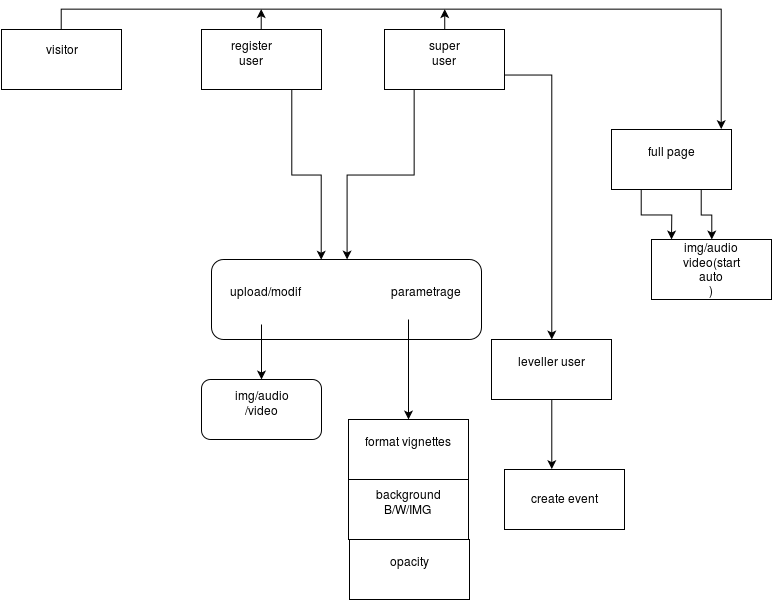

The diagram above was exported from draw.io. Its source (the exported page's mxGraphModel, read from the mxfile embedded in the PNG):
<mxGraphModel dx="1035" dy="488" grid="1" gridSize="10" guides="1" tooltips="1" connect="1" arrows="1" fold="1" page="1" pageScale="1" pageWidth="826" pageHeight="1169" background="#ffffff" math="0" shadow="0">
  <root>
    <mxCell id="0" />
    <mxCell id="1" parent="0" />
    <mxCell id="45" style="edgeStyle=orthogonalEdgeStyle;rounded=0;html=1;exitX=0.5;exitY=0;entryX=0.917;entryY=0;entryPerimeter=0;jettySize=auto;orthogonalLoop=1;" edge="1" parent="1" source="25" target="32">
      <mxGeometry relative="1" as="geometry" />
    </mxCell>
    <mxCell id="25" value="" style="whiteSpace=wrap;html=1;" vertex="1" parent="1">
      <mxGeometry x="30" y="30" width="120" height="60" as="geometry" />
    </mxCell>
    <mxCell id="47" style="edgeStyle=orthogonalEdgeStyle;rounded=0;html=1;exitX=0.5;exitY=0;jettySize=auto;orthogonalLoop=1;" edge="1" parent="1" source="26">
      <mxGeometry relative="1" as="geometry">
        <mxPoint x="290" y="10" as="targetPoint" />
      </mxGeometry>
    </mxCell>
    <mxCell id="48" style="edgeStyle=orthogonalEdgeStyle;rounded=0;html=1;exitX=0.75;exitY=1;jettySize=auto;orthogonalLoop=1;entryX=0.407;entryY=0;entryPerimeter=0;" edge="1" parent="1" source="26" target="42">
      <mxGeometry relative="1" as="geometry">
        <mxPoint x="350" y="180" as="targetPoint" />
        <Array as="points">
          <mxPoint x="320" y="175" />
          <mxPoint x="350" y="175" />
        </Array>
      </mxGeometry>
    </mxCell>
    <mxCell id="26" value="" style="text;html=1;strokeColor=#000000;fillColor=#ffffff;align=center;verticalAlign=middle;whiteSpace=wrap;fontFamily=Helvetica;fontSize=12;fontColor=#000000;" vertex="1" parent="1">
      <mxGeometry x="230" y="30" width="120" height="60" as="geometry" />
    </mxCell>
    <mxCell id="41" style="edgeStyle=orthogonalEdgeStyle;rounded=0;html=1;exitX=0.25;exitY=1;jettySize=auto;orthogonalLoop=1;" edge="1" parent="1" source="27" target="42">
      <mxGeometry relative="1" as="geometry">
        <mxPoint x="280" y="230" as="targetPoint" />
      </mxGeometry>
    </mxCell>
    <mxCell id="46" style="edgeStyle=orthogonalEdgeStyle;rounded=0;html=1;exitX=0.5;exitY=0;jettySize=auto;orthogonalLoop=1;" edge="1" parent="1" source="27">
      <mxGeometry relative="1" as="geometry">
        <mxPoint x="473" y="10" as="targetPoint" />
      </mxGeometry>
    </mxCell>
    <mxCell id="66" style="edgeStyle=orthogonalEdgeStyle;rounded=0;html=1;exitX=1;exitY=0.75;jettySize=auto;orthogonalLoop=1;" edge="1" parent="1" source="27" target="67">
      <mxGeometry relative="1" as="geometry">
        <mxPoint x="570" y="480" as="targetPoint" />
      </mxGeometry>
    </mxCell>
    <mxCell id="27" value="" style="whiteSpace=wrap;html=1;" vertex="1" parent="1">
      <mxGeometry x="413" y="30" width="120" height="60" as="geometry" />
    </mxCell>
    <mxCell id="28" value="visitor" style="text;html=1;strokeColor=none;fillColor=none;align=center;verticalAlign=middle;whiteSpace=wrap;" vertex="1" parent="1">
      <mxGeometry x="70" y="40" width="40" height="20" as="geometry" />
    </mxCell>
    <mxCell id="29" value="register user&lt;br&gt;&lt;br&gt;" style="text;html=1;strokeColor=none;fillColor=none;align=center;verticalAlign=middle;whiteSpace=wrap;" vertex="1" parent="1">
      <mxGeometry x="260" y="50" width="40" height="20" as="geometry" />
    </mxCell>
    <mxCell id="30" value="super user&lt;br&gt;&lt;br&gt;" style="text;html=1;strokeColor=none;fillColor=none;align=center;verticalAlign=middle;whiteSpace=wrap;" vertex="1" parent="1">
      <mxGeometry x="453" y="50" width="40" height="20" as="geometry" />
    </mxCell>
    <mxCell id="35" style="edgeStyle=orthogonalEdgeStyle;rounded=0;html=1;exitX=0.25;exitY=1;jettySize=auto;orthogonalLoop=1;" edge="1" parent="1" source="32">
      <mxGeometry relative="1" as="geometry">
        <mxPoint x="700" y="240" as="targetPoint" />
      </mxGeometry>
    </mxCell>
    <mxCell id="37" style="edgeStyle=orthogonalEdgeStyle;rounded=0;html=1;exitX=0.75;exitY=1;jettySize=auto;orthogonalLoop=1;" edge="1" parent="1" source="32" target="38">
      <mxGeometry relative="1" as="geometry">
        <mxPoint x="760" y="240" as="targetPoint" />
      </mxGeometry>
    </mxCell>
    <mxCell id="32" value="full page&lt;br&gt;&lt;br&gt;" style="whiteSpace=wrap;html=1;" vertex="1" parent="1">
      <mxGeometry x="640" y="130" width="120" height="60" as="geometry" />
    </mxCell>
    <mxCell id="38" value="" style="whiteSpace=wrap;html=1;" vertex="1" parent="1">
      <mxGeometry x="680" y="240" width="120" height="60" as="geometry" />
    </mxCell>
    <mxCell id="39" value="img/audio&lt;br&gt;video(start auto&lt;br&gt;)&lt;br&gt;" style="text;html=1;strokeColor=none;fillColor=none;align=center;verticalAlign=middle;whiteSpace=wrap;" vertex="1" parent="1">
      <mxGeometry x="720" y="260" width="40" height="20" as="geometry" />
    </mxCell>
    <mxCell id="42" value="upload/modif&amp;nbsp;&amp;nbsp;&amp;nbsp;&amp;nbsp;&amp;nbsp;&amp;nbsp;&amp;nbsp;&amp;nbsp;&amp;nbsp;&amp;nbsp;&amp;nbsp;&amp;nbsp;&amp;nbsp;&amp;nbsp;&amp;nbsp;&amp;nbsp;&amp;nbsp;&amp;nbsp;&amp;nbsp;&amp;nbsp;&amp;nbsp;&amp;nbsp;&amp;nbsp;&amp;nbsp;&amp;nbsp;&amp;nbsp;&amp;nbsp;&amp;nbsp;&amp;nbsp; parametrage &amp;nbsp;&amp;nbsp;&amp;nbsp;&amp;nbsp;&amp;nbsp;&amp;nbsp;&amp;nbsp;&amp;nbsp;&amp;nbsp;&amp;nbsp;&amp;nbsp;&amp;nbsp;&amp;nbsp;&amp;nbsp;&amp;nbsp;&amp;nbsp;&amp;nbsp;&amp;nbsp; &lt;br&gt;" style="rounded=1;whiteSpace=wrap;html=1;" vertex="1" parent="1">
      <mxGeometry x="240" y="260" width="270" height="80" as="geometry" />
    </mxCell>
    <mxCell id="55" style="edgeStyle=orthogonalEdgeStyle;rounded=0;html=1;exitX=0.5;exitY=1;jettySize=auto;orthogonalLoop=1;" edge="1" parent="1" target="56">
      <mxGeometry relative="1" as="geometry">
        <mxPoint x="290" y="410" as="targetPoint" />
        <mxPoint x="290" y="325" as="sourcePoint" />
      </mxGeometry>
    </mxCell>
    <mxCell id="59" style="edgeStyle=orthogonalEdgeStyle;rounded=0;html=1;exitX=0.5;exitY=1;jettySize=auto;orthogonalLoop=1;" edge="1" parent="1" target="60">
      <mxGeometry relative="1" as="geometry">
        <mxPoint x="437" y="450" as="targetPoint" />
        <mxPoint x="437" y="320" as="sourcePoint" />
      </mxGeometry>
    </mxCell>
    <mxCell id="56" value="" style="rounded=1;whiteSpace=wrap;html=1;" vertex="1" parent="1">
      <mxGeometry x="230" y="380" width="120" height="60" as="geometry" />
    </mxCell>
    <mxCell id="57" value="img/audio/video&lt;br&gt;&lt;br&gt;" style="text;html=1;strokeColor=none;fillColor=none;align=center;verticalAlign=middle;whiteSpace=wrap;" vertex="1" parent="1">
      <mxGeometry x="270" y="400" width="40" height="20" as="geometry" />
    </mxCell>
    <mxCell id="60" value="format vignettes&lt;br&gt;&lt;br&gt;" style="whiteSpace=wrap;html=1;" vertex="1" parent="1">
      <mxGeometry x="377" y="420" width="120" height="60" as="geometry" />
    </mxCell>
    <mxCell id="61" value="background&lt;br&gt;B/W/IMG&lt;br&gt;&lt;br&gt;" style="whiteSpace=wrap;html=1;" vertex="1" parent="1">
      <mxGeometry x="377" y="480" width="120" height="60" as="geometry" />
    </mxCell>
    <mxCell id="62" value="opacity&lt;br&gt;&lt;br&gt;" style="whiteSpace=wrap;html=1;" vertex="1" parent="1">
      <mxGeometry x="378" y="540" width="120" height="60" as="geometry" />
    </mxCell>
    <mxCell id="64" value="create event&lt;br&gt;" style="whiteSpace=wrap;html=1;" vertex="1" parent="1">
      <mxGeometry x="533" y="470" width="120" height="60" as="geometry" />
    </mxCell>
    <mxCell id="69" style="edgeStyle=orthogonalEdgeStyle;rounded=0;html=1;exitX=0.5;exitY=1;entryX=0.392;entryY=0;entryPerimeter=0;jettySize=auto;orthogonalLoop=1;" edge="1" parent="1" source="67" target="64">
      <mxGeometry relative="1" as="geometry" />
    </mxCell>
    <mxCell id="67" value="leveller user&lt;br&gt;&lt;br&gt;" style="whiteSpace=wrap;html=1;" vertex="1" parent="1">
      <mxGeometry x="520.0000000000002" y="340" width="120" height="60" as="geometry" />
    </mxCell>
  </root>
</mxGraphModel>